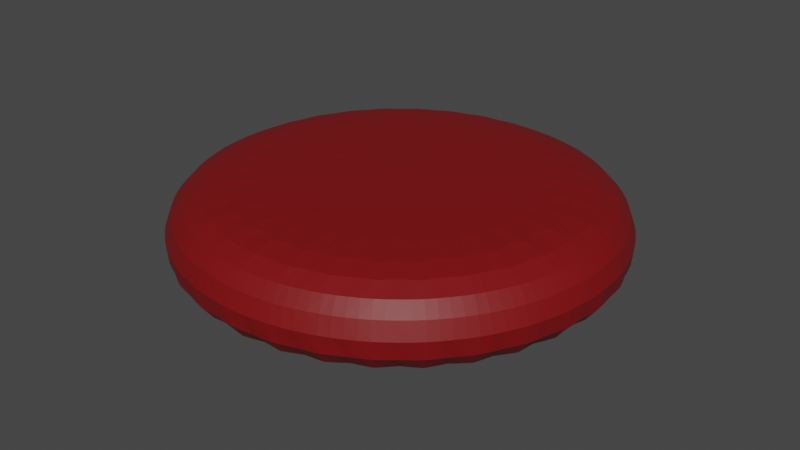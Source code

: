# Source: button.blend  (saved by Blender 2.91.10; exported with 4.5.12 LTS)
import bpy
from mathutils import Matrix  # noqa: F401  (used for matrix-valued properties, if any)

bpy.ops.wm.read_factory_settings(use_empty=True)
scene = bpy.context.scene
scene.name = 'Scene'

# ---- materials (node trees are filled in below, after node groups)
mat_material_002 = bpy.data.materials.new('Material.002')
mat_material_002.use_transparent_shadow = False

# ---- material node trees
mat_material_002.use_nodes = True; mat_material_002.node_tree.nodes.clear()
_N = mat_material_002.node_tree.nodes; _L = mat_material_002.node_tree.links
n0 = _N.new('ShaderNodeBsdfPrincipled'); n0.name = 'Principled BSDF'; n0.location = (10, 300)
n0.distribution = 'GGX'
n0.subsurface_method = 'BURLEY'
n0.inputs[0].default_value = (0.2019, 0.002881, 0.004527, 1.0)
n0.inputs[3].default_value = 1.45
n0.inputs[27].default_value = (0.0, 0.0, 0.0, 1.0)
n0.inputs[28].default_value = 1.0
n1 = _N.new('ShaderNodeOutputMaterial'); n1.name = 'Material Output'; n1.location = (300, 300)
_L.new(n0.outputs[0], n1.inputs[0])
n1.is_active_output = True

# ---- world
world_world = bpy.data.worlds.new('World'); scene.world = world_world
world_world.use_nodes = True; world_world.node_tree.nodes.clear()
_N = world_world.node_tree.nodes; _L = world_world.node_tree.links
n0 = _N.new('ShaderNodeOutputWorld'); n0.name = 'World Output'; n0.location = (300, 300)
n1 = _N.new('ShaderNodeBackground'); n1.name = 'Background'; n1.location = (10, 300)
n1.inputs[0].default_value = (0.05088, 0.05088, 0.05088, 1.0)
_L.new(n1.outputs[0], n0.inputs[0])
n0.is_active_output = True
world_world.color = (0.05088, 0.05088, 0.05088)
world_world.use_sun_shadow = False
world_world.sun_shadow_jitter_overblur = 0.0

# ---- meshes
me_cylinder_001 = bpy.data.meshes.new('Cylinder.001')
me_cylinder_001.from_pydata([(0.0, 1.0, -1.0), (0.1951, 0.9808, -1.0), (0.3827, 0.9239, -1.0), (0.5556, 0.8315, -1.0), (0.7071, 0.7071, -1.0), (0.8315, 0.5556, -1.0), (0.9239, 0.3827, -1.0), (0.9808, 0.1951, -1.0), (1.0, 7.55e-08, -1.0), (0.9808, -0.1951, -1.0), (0.9239, -0.3827, -1.0), (0.8315, -0.5556, -1.0), (0.7071, -0.7071, -1.0), (0.5556, -0.8315, -1.0), (0.3827, -0.9239, -1.0), (0.1951, -0.9808, -1.0), (-3.258e-07, -1.0, -1.0), (-0.1951, -0.9808, -1.0), (-0.3827, -0.9239, -1.0), (-0.5556, -0.8315, -1.0), (-0.7071, -0.7071, -1.0), (-0.8315, -0.5556, -1.0), (-0.9239, -0.3827, -1.0), (-0.9808, -0.1951, -1.0), (-1.0, 9.656e-07, -1.0), (-0.9808, 0.1951, -1.0), (-0.9239, 0.3827, -1.0), (-0.8315, 0.5556, -1.0), (-0.7071, 0.7071, -1.0), (-0.5556, 0.8315, -1.0), (-0.3827, 0.9239, -1.0), (-0.1951, 0.9808, -1.0), (-2.366e-07, 0.6844, 1.0), (0.0, 1.0, 0.6859), (0.1335, 0.6712, 1.0), (0.1951, 0.9808, 0.6859), (0.2619, 0.6323, 1.0), (0.3827, 0.9239, 0.6859), (0.3802, 0.5691, 1.0), (0.5556, 0.8315, 0.6859), (0.4839, 0.4839, 1.0), (0.7071, 0.7071, 0.6859), (0.5691, 0.3802, 1.0), (0.8315, 0.5556, 0.6859), (0.6323, 0.2619, 1.0), (0.9239, 0.3827, 0.6859), (0.6712, 0.1335, 1.0), (0.9808, 0.1951, 0.6859), (0.6844, -2.235e-08, 1.0), (1.0, 7.55e-08, 0.6859), (0.6712, -0.1335, 1.0), (0.9808, -0.1951, 0.6859), (0.6323, -0.2619, 1.0), (0.9239, -0.3827, 0.6859), (0.5691, -0.3802, 1.0), (0.8315, -0.5556, 0.6859), (0.4839, -0.4839, 1.0), (0.7071, -0.7071, 0.6859), (0.3802, -0.5691, 1.0), (0.5556, -0.8315, 0.6859), (0.2619, -0.6323, 1.0), (0.3827, -0.9239, 0.6859), (0.1335, -0.6712, 1.0), (0.1951, -0.9808, 0.6859), (-1.36e-07, -0.6844, 1.0), (-3.258e-07, -1.0, 0.6859), (-0.1335, -0.6712, 1.0), (-0.1951, -0.9808, 0.6859), (-0.2619, -0.6323, 1.0), (-0.3827, -0.9239, 0.6859), (-0.3802, -0.5691, 1.0), (-0.5556, -0.8315, 0.6859), (-0.4839, -0.4839, 1.0), (-0.7071, -0.7071, 0.6859), (-0.5691, -0.3802, 1.0), (-0.8315, -0.5556, 0.6859), (-0.6323, -0.2619, 1.0), (-0.9239, -0.3827, 0.6859), (-0.6712, -0.1335, 1.0), (-0.9808, -0.1951, 0.6859), (-0.6844, 6.929e-07, 1.0), (-1.0, 9.656e-07, 0.6859), (-0.6712, 0.1335, 1.0), (-0.9808, 0.1951, 0.6859), (-0.6323, 0.2619, 1.0), (-0.9239, 0.3827, 0.6859), (-0.5691, 0.3802, 1.0), (-0.8315, 0.5556, 0.6859), (-0.4839, 0.4839, 1.0), (-0.7071, 0.7071, 0.6859), (-0.3802, 0.5691, 1.0), (-0.5556, 0.8315, 0.6859), (-0.2619, 0.6323, 1.0), (-0.3827, 0.9239, 0.6859), (-0.1335, 0.6712, 1.0), (-0.1951, 0.9808, 0.6859)], [], [(31, 95, 33, 0), (2, 37, 39, 3), (3, 39, 41, 4), (4, 41, 43, 5), (5, 43, 45, 6), (6, 45, 47, 7), (7, 47, 49, 8), (8, 49, 51, 9), (9, 51, 53, 10), (10, 53, 55, 11), (11, 55, 57, 12), (12, 57, 59, 13), (13, 59, 61, 14), (14, 61, 63, 15), (15, 63, 65, 16), (16, 65, 67, 17), (17, 67, 69, 18), (18, 69, 71, 19), (19, 71, 73, 20), (20, 73, 75, 21), (21, 75, 77, 22), (22, 77, 79, 23), (23, 79, 81, 24), (24, 81, 83, 25), (25, 83, 85, 26), (26, 85, 87, 27), (27, 87, 89, 28), (28, 89, 91, 29), (29, 91, 93, 30), (30, 93, 95, 31), (0, 33, 35, 1), (1, 35, 37, 2), (0, 1, 2, 3, 4, 5, 6, 7, 8, 9, 10, 11, 12, 13, 14, 15, 16, 17, 18, 19, 20, 21, 22, 23, 24, 25, 26, 27, 28, 29, 30, 31), (35, 33, 32, 34), (37, 35, 34, 36), (39, 37, 36, 38), (41, 39, 38, 40), (43, 41, 40, 42), (45, 43, 42, 44), (47, 45, 44, 46), (49, 47, 46, 48), (51, 49, 48, 50), (53, 51, 50, 52), (55, 53, 52, 54), (57, 55, 54, 56), (59, 57, 56, 58), (61, 59, 58, 60), (63, 61, 60, 62), (65, 63, 62, 64), (67, 65, 64, 66), (69, 67, 66, 68), (71, 69, 68, 70), (73, 71, 70, 72), (75, 73, 72, 74), (77, 75, 74, 76), (79, 77, 76, 78), (81, 79, 78, 80), (83, 81, 80, 82), (85, 83, 82, 84), (87, 85, 84, 86), (89, 87, 86, 88), (91, 89, 88, 90), (93, 91, 90, 92), (95, 93, 92, 94), (33, 95, 94, 32), (34, 32, 94, 92, 90, 88, 86, 84, 82, 80, 78, 76, 74, 72, 70, 68, 66, 64, 62, 60, 58, 56, 54, 52, 50, 48, 46, 44, 42, 40, 38, 36)])
_uv = me_cylinder_001.uv_layers.new(name='UVMap')
_uv.uv.foreach_set('vector', [0.03125, 0.5, 0.03125, 0.9215, 0.0, 0.9215, 0.0, 0.5, 0.9375, 0.5, 0.9375, 0.9215, 0.9062, 0.9215, 0.9062, 0.5, 0.9062, 0.5, 0.9062, 0.9215, 0.875, 0.9215, 0.875, 0.5, 0.875, 0.5, 0.875, 0.9215, 0.8438, 0.9215, 0.8438, 0.5, 0.8438, 0.5, 0.8438, 0.9215, 0.8125, 0.9215, 0.8125, 0.5, 0.8125, 0.5, 0.8125, 0.9215, 0.7812, 0.9215, 0.7812, 0.5, 0.7812, 0.5, 0.7812, 0.9215, 0.75, 0.9215, 0.75, 0.5, 0.75, 0.5, 0.75, 0.9215, 0.7188, 0.9215, 0.7188, 0.5, 0.7188, 0.5, 0.7188, 0.9215, 0.6875, 0.9215, 0.6875, 0.5, 0.6875, 0.5, 0.6875, 0.9215, 0.6562, 0.9215, 0.6562, 0.5, 0.6562, 0.5, 0.6562, 0.9215, 0.625, 0.9215, 0.625, 0.5, 0.625, 0.5, 0.625, 0.9215, 0.5938, 0.9215, 0.5938, 0.5, 0.5938, 0.5, 0.5938, 0.9215, 0.5625, 0.9215, 0.5625, 0.5, 0.5625, 0.5, 0.5625, 0.9215, 0.5312, 0.9215, 0.5312, 0.5, 0.5312, 0.5, 0.5312, 0.9215, 0.5, 0.9215, 0.5, 0.5, 0.5, 0.5, 0.5, 0.9215, 0.4688, 0.9215, 0.4688, 0.5, 0.4688, 0.5, 0.4688, 0.9215, 0.4375, 0.9215, 0.4375, 0.5, 0.4375, 0.5, 0.4375, 0.9215, 0.4062, 0.9215, 0.4062, 0.5, 0.4062, 0.5, 0.4062, 0.9215, 0.375, 0.9215, 0.375, 0.5, 0.375, 0.5, 0.375, 0.9215, 0.3438, 0.9215, 0.3438, 0.5, 0.3438, 0.5, 0.3438, 0.9215, 0.3125, 0.9215, 0.3125, 0.5, 0.3125, 0.5, 0.3125, 0.9215, 0.2812, 0.9215, 0.2812, 0.5, 0.2812, 0.5, 0.2812, 0.9215, 0.25, 0.9215, 0.25, 0.5, 0.25, 0.5, 0.25, 0.9215, 0.2188, 0.9215, 0.2188, 0.5, 0.2188, 0.5, 0.2188, 0.9215, 0.1875, 0.9215, 0.1875, 0.5, 0.1875, 0.5, 0.1875, 0.9215, 0.1562, 0.9215, 0.1562, 0.5, 0.1562, 0.5, 0.1562, 0.9215, 0.125, 0.9215, 0.125, 0.5, 0.125, 0.5, 0.125, 0.9215, 0.09375, 0.9215, 0.09375, 0.5, 0.09375, 0.5, 0.09375, 0.9215, 0.0625, 0.9215, 0.0625, 0.5, 0.0625, 0.5, 0.0625, 0.9215, 0.03125, 0.9215, 0.03125, 0.5, 1.0, 0.5, 1.0, 0.9215, 0.9688, 0.9215, 0.9688, 0.5, 0.9688, 0.5, 0.9688, 0.9215, 0.9375, 0.9215, 0.9375, 0.5, 0.75, 0.49, 0.7968, 0.4854, 0.8418, 0.4717, 0.8833, 0.4496, 0.9197, 0.4197, 0.9496, 0.3833, 0.9717, 0.3418, 0.9854, 0.2968, 0.99, 0.25, 0.9854, 0.2032, 0.9717, 0.1582, 0.9496, 0.1167, 0.9197, 0.08029, 0.8833, 0.05045, 0.8418, 0.02827, 0.7968, 0.01461, 0.75, 0.01, 0.7032, 0.01461, 0.6582, 0.02827, 0.6167, 0.05045, 0.5803, 0.08029, 0.5504, 0.1167, 0.5283, 0.1582, 0.5146, 0.2032, 0.51, 0.25, 0.5146, 0.2968, 0.5283, 0.3418, 0.5504, 0.3833, 0.5803, 0.4197, 0.6167, 0.4496, 0.6582, 0.4717, 0.7032, 0.4854, 0.9688, 0.9215, 1.0, 0.9215, 0.9951, 1.0, 0.9737, 1.0, 0.9375, 0.9215, 0.9688, 0.9215, 0.9638, 1.0, 0.9424, 1.0, 0.9062, 0.9215, 0.9375, 0.9215, 0.9326, 1.0, 0.9112, 1.0, 0.875, 0.9215, 0.9062, 0.9215, 0.9013, 1.0, 0.8799, 1.0, 0.8438, 0.9215, 0.875, 0.9215, 0.8701, 1.0, 0.8487, 1.0, 0.8125, 0.9215, 0.8438, 0.9215, 0.8388, 1.0, 0.8174, 1.0, 0.7812, 0.9215, 0.8125, 0.9215, 0.8076, 1.0, 0.7862, 1.0, 0.75, 0.9215, 0.7812, 0.9215, 0.7763, 1.0, 0.7549, 1.0, 0.7188, 0.9215, 0.75, 0.9215, 0.7451, 1.0, 0.7237, 1.0, 0.6875, 0.9215, 0.7188, 0.9215, 0.7138, 1.0, 0.6924, 1.0, 0.6562, 0.9215, 0.6875, 0.9215, 0.6826, 1.0, 0.6612, 1.0, 0.625, 0.9215, 0.6562, 0.9215, 0.6513, 1.0, 0.6299, 1.0, 0.5938, 0.9215, 0.625, 0.9215, 0.6201, 1.0, 0.5987, 1.0, 0.5625, 0.9215, 0.5938, 0.9215, 0.5888, 1.0, 0.5674, 1.0, 0.5312, 0.9215, 0.5625, 0.9215, 0.5576, 1.0, 0.5362, 1.0, 0.5, 0.9215, 0.5312, 0.9215, 0.5263, 1.0, 0.5049, 1.0, 0.4688, 0.9215, 0.5, 0.9215, 0.4951, 1.0, 0.4737, 1.0, 0.4375, 0.9215, 0.4688, 0.9215, 0.4638, 1.0, 0.4424, 1.0, 0.4062, 0.9215, 0.4375, 0.9215, 0.4326, 1.0, 0.4112, 1.0, 0.375, 0.9215, 0.4062, 0.9215, 0.4013, 1.0, 0.3799, 1.0, 0.3438, 0.9215, 0.375, 0.9215, 0.3701, 1.0, 0.3487, 1.0, 0.3125, 0.9215, 0.3438, 0.9215, 0.3388, 1.0, 0.3174, 1.0, 0.2812, 0.9215, 0.3125, 0.9215, 0.3076, 1.0, 0.2862, 1.0, 0.25, 0.9215, 0.2812, 0.9215, 0.2763, 1.0, 0.2549, 1.0, 0.2188, 0.9215, 0.25, 0.9215, 0.2451, 1.0, 0.2237, 1.0, 0.1875, 0.9215, 0.2188, 0.9215, 0.2138, 1.0, 0.1924, 1.0, 0.1562, 0.9215, 0.1875, 0.9215, 0.1826, 1.0, 0.1612, 1.0, 0.125, 0.9215, 0.1562, 0.9215, 0.1513, 1.0, 0.1299, 1.0, 0.09375, 0.9215, 0.125, 0.9215, 0.1201, 1.0, 0.09868, 1.0, 0.0625, 0.9215, 0.09375, 0.9215, 0.08882, 1.0, 0.06743, 1.0, 0.03125, 0.9215, 0.0625, 0.9215, 0.05757, 1.0, 0.03618, 1.0, 0.0, 0.9215, 0.03125, 0.9215, 0.02632, 1.0, 0.004931, 1.0, 0.282, 0.4111, 0.25, 0.4143, 0.218, 0.4111, 0.1871, 0.4018, 0.1587, 0.3866, 0.1339, 0.3661, 0.1134, 0.3413, 0.09825, 0.3129, 0.0889, 0.282, 0.08575, 0.25, 0.0889, 0.218, 0.09825, 0.1871, 0.1134, 0.1587, 0.1339, 0.1339, 0.1587, 0.1134, 0.1871, 0.09825, 0.218, 0.0889, 0.25, 0.08575, 0.282, 0.0889, 0.3129, 0.09825, 0.3413, 0.1134, 0.3661, 0.1339, 0.3866, 0.1587, 0.4018, 0.1871, 0.4111, 0.218, 0.4143, 0.25, 0.4111, 0.282, 0.4018, 0.3129, 0.3866, 0.3413, 0.3661, 0.3661, 0.3413, 0.3866, 0.3129, 0.4018])
me_cylinder_001.materials.append(mat_material_002)
me_cylinder_001.use_remesh_fix_poles = True
me_cylinder_001.use_remesh_preserve_attributes = False
me_cylinder_001.use_mirror_vertex_groups = False
me_cylinder_001.update()

# ---- objects
ob_cylinder = bpy.data.objects.new('Cylinder', me_cylinder_001)

# ---- transforms, parenting, visibility, modifiers, constraints
ob_cylinder.location = (0.0, 0.0, 0.0)
ob_cylinder.scale = (0.3075, 0.3056, 0.07816)
ob_cylinder.lineart.crease_threshold = 0.0
_m = ob_cylinder.modifiers.new('Subdivision', 'SUBSURF')
_m.uv_smooth = 'PRESERVE_CORNERS'

# ---- collection membership
scene.collection.objects.link(ob_cylinder)

# ---- scene / render settings (as saved in the file)
scene.frame_start = 1; scene.frame_end = 250; scene.frame_set(1)
scene.render.engine = 'BLENDER_EEVEE_NEXT'
scene.cycles.use_denoising = False
scene.cycles.samples = 128
scene.cycles.sampling_pattern = 'TABULATED_SOBOL'
scene.cycles.use_adaptive_sampling = False
scene.cycles.use_light_tree = False
scene.view_settings.view_transform = 'Filmic'
bpy.context.view_layer.update()

# ---- added for rendering (the .blend has no active camera and no usable light): camera, sun
cam_auto = bpy.data.cameras.new('AutoCamera')
cam_auto.lens = 50.0
cam_auto.sensor_width = 36.0
cam_auto.clip_end = 1000.0
ob_auto_camera = bpy.data.objects.new('AutoCamera', cam_auto)
scene.collection.objects.link(ob_auto_camera)
ob_auto_camera.location = (0.815222, -0.978267, 0.652178)
ob_auto_camera.rotation_euler = (1.09748, -7.21219e-08, 0.694738)
scene.camera = ob_auto_camera
light_auto_sun = bpy.data.lights.new('AutoSun', 'SUN')
light_auto_sun.energy = 3.0
light_auto_sun.angle = 0.0523599
ob_auto_sun = bpy.data.objects.new('AutoSun', light_auto_sun)
scene.collection.objects.link(ob_auto_sun)
ob_auto_sun.rotation_euler = (0.872665, 0.174533, 0.523599)
bpy.context.view_layer.update()
